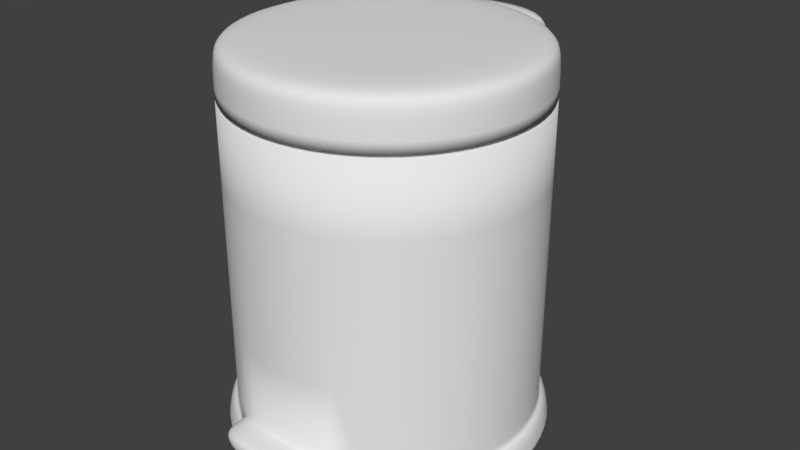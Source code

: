# Source: Trash_Bin.blend  (saved by Blender 2.79.0; exported with 4.5.12 LTS)
import bpy
from mathutils import Matrix  # noqa: F401  (used for matrix-valued properties, if any)

bpy.ops.wm.read_factory_settings(use_empty=True)
scene = bpy.context.scene
scene.name = 'Scene'

# ---- collections
col_collection_1 = bpy.data.collections.new('Collection 1'); scene.collection.children.link(col_collection_1)

# ---- world
world_world = bpy.data.worlds.new('World'); scene.world = world_world
world_world.color = (0.05088, 0.05088, 0.05088)
world_world.use_sun_shadow = False
world_world.sun_shadow_jitter_overblur = 0.0
world_world.cycles.sampling_method = 'MANUAL'

# ---- meshes
me_cylinder = bpy.data.meshes.new('Cylinder')
me_cylinder.from_pydata([(0.0, 1.0, -1.0), (5.764e-09, 0.8635, 1.002), (0.3827, 0.9239, -1.0), (0.3304, 0.7978, 1.002), (0.7071, 0.7071, -1.0), (0.6106, 0.6106, 1.002), (0.9239, 0.3827, -1.0), (0.7978, 0.3304, 1.002), (1.0, -4.371e-08, -1.0), (0.8635, -3.846e-08, 1.002), (0.9239, -0.3827, -1.0), (0.7978, -0.3304, 1.002), (0.7071, -0.7071, -1.0), (0.6106, -0.6106, 1.002), (0.3827, -0.9239, -1.0), (0.3304, -0.7978, 1.002), (1.51e-07, -1.0, -1.0), (1.4e-07, -0.8635, 1.002), (6.24e-08, 8.439e-12, 1.355), (0.3827, 0.9239, 1.0), (0.0, 1.0, 1.0), (0.7071, 0.7071, 1.0), (0.9239, 0.3827, 1.0), (1.0, -4.371e-08, 1.0), (0.9239, -0.3827, 1.0), (0.7071, -0.7071, 1.0), (0.3827, -0.9239, 1.0), (1.51e-07, -1.0, 1.0), (0.3304, -0.7978, 1.031), (0.3304, 0.7978, 1.031), (0.6106, 0.6106, 1.031), (1.4e-07, -0.8635, 1.031), (0.7978, 0.3304, 1.031), (0.8635, -3.846e-08, 1.031), (5.764e-09, 0.8635, 1.031), (0.7978, -0.3304, 1.031), (0.6106, -0.6106, 1.031), (0.3827, -0.9239, 1.032), (0.3569, 0.929, 1.059), (0.7071, 0.7071, 1.032), (1.563e-07, -1.0, 1.032), (0.9239, 0.3827, 1.032), (1.0, -4.939e-08, 1.032), (-1.719e-08, 1.0, 1.059), (0.9239, -0.3827, 1.032), (0.7071, -0.7071, 1.032), (0.3827, -0.9239, 1.296), (0.3569, 0.929, 1.269), (0.7071, 0.7071, 1.296), (1.563e-07, -1.0, 1.296), (0.9239, 0.3827, 1.296), (1.0, -4.939e-08, 1.296), (-1.719e-08, 1.0, 1.296), (0.9239, -0.3827, 1.296), (0.7071, -0.7071, 1.296), (0.3639, -0.8786, 1.355), (0.3639, 0.8786, 1.355), (0.6725, 0.6725, 1.355), (1.532e-07, -0.951, 1.355), (0.8786, 0.3639, 1.355), (0.951, -4.785e-08, 1.355), (-1.177e-08, 0.951, 1.355), (0.8786, -0.3639, 1.355), (0.6725, -0.6725, 1.355), (2.911e-09, 1.067, -1.157), (0.4085, 0.9862, -1.157), (0.7548, 0.7548, -1.157), (0.9862, 0.4085, -1.157), (1.067, -4.69e-08, -1.157), (0.9862, -0.4085, -1.157), (0.7548, -0.7548, -1.157), (0.4085, -0.9862, -1.157), (1.641e-07, -1.067, -1.157), (4.268e-08, 1.169e-08, -1.157), (-2.271e-09, 1.045, -1.024), (1.555e-07, -1.045, -1.024), (0.9655, 0.3999, -1.024), (1.045, -4.559e-08, -1.024), (0.9655, -0.3999, -1.024), (0.7389, -0.7389, -1.024), (0.3999, -0.9655, -1.024), (0.3999, 0.9655, -1.024), (0.7389, 0.7389, -1.024), (0.0, 1.0, -0.8838), (0.3827, 0.9239, -0.8838), (0.7071, 0.7071, -0.8838), (0.9239, 0.3827, -0.8838), (1.0, -4.371e-08, -0.8838), (0.9239, -0.3827, -0.8838), (0.7071, -0.7071, -0.8838), (0.3827, -0.9239, -0.8838), (1.51e-07, -1.0, -0.8838), (0.2974, -1.15, -0.8838), (0.2974, -1.15, -1.0), (2.113e-07, -1.196, -1.0), (2.113e-07, -1.196, -0.8838), (0.3827, -1.071, -1.0), (1.808e-07, -1.147, -1.0), (1.808e-07, -1.147, -0.8838), (0.3827, -1.071, -0.8838), (0.3827, 0.9239, 1.296), (0.3827, 0.9239, 1.032), (-1.719e-08, 1.0, 1.032), (-1.719e-08, 1.0, 1.269), (1.487e-08, 1.176, 1.059), (1.487e-08, 1.176, 1.269), (0.3569, 1.105, 1.269), (0.3569, 1.105, 1.059), (0.2745, 1.163, 1.109), (0.2009, 1.177, 1.109), (0.2009, 1.177, 1.18), (0.2745, 1.163, 1.18), (0.273, 1.282, 1.041), (0.2096, 1.258, 1.034), (0.2658, 1.282, 1.106), (0.2025, 1.258, 1.1), (0.2331, 1.362, 0.9842), (0.1933, 1.323, 0.9829), (0.2238, 1.37, 1.037), (0.1839, 1.331, 1.035), (0.1474, 1.402, 0.9452), (0.134, 1.349, 0.9519), (0.1483, 1.409, 1.002), (0.1349, 1.355, 1.009), (0.0, 1.425, 0.9424), (0.0, 1.368, 0.9386), (0.0, 1.422, 1.004), (0.0, 1.364, 1.0)], [], [(83, 20, 19, 84), (84, 19, 21, 85), (85, 21, 22, 86), (86, 22, 23, 87), (87, 23, 24, 88), (88, 24, 25, 89), (89, 25, 26, 90), (90, 26, 27, 91), (76, 77, 68, 67), (78, 79, 70, 69), (74, 81, 65, 64), (80, 75, 72, 71), (82, 76, 67, 66), (77, 78, 69, 68), (79, 80, 71, 70), (81, 82, 66, 65), (9, 7, 32, 33), (7, 5, 30, 32), (5, 3, 29, 30), (3, 1, 34, 29), (17, 15, 28, 31), (15, 13, 36, 28), (13, 11, 35, 36), (11, 9, 33, 35), (1, 3, 19, 20), (3, 5, 21, 19), (5, 7, 22, 21), (7, 9, 23, 22), (9, 11, 24, 23), (11, 13, 25, 24), (13, 15, 26, 25), (15, 17, 27, 26), (31, 28, 37, 40), (28, 36, 45, 37), (36, 35, 44, 45), (35, 33, 42, 44), (33, 32, 41, 42), (32, 30, 39, 41), (30, 29, 101, 39), (29, 34, 102, 101), (44, 42, 51, 53), (42, 41, 50, 51), (41, 39, 48, 50), (39, 101, 100, 48), (40, 37, 46, 49), (37, 45, 54, 46), (45, 44, 53, 54), (50, 48, 57, 59), (48, 100, 56, 57), (100, 52, 61, 56), (49, 46, 55, 58), (46, 54, 63, 55), (54, 53, 62, 63), (53, 51, 60, 62), (51, 50, 59, 60), (63, 62, 18), (60, 59, 18), (57, 56, 18), (55, 63, 18), (62, 60, 18), (59, 57, 18), (58, 55, 18), (56, 61, 18), (67, 68, 73), (65, 66, 73), (70, 71, 73), (68, 69, 73), (66, 67, 73), (71, 72, 73), (64, 65, 73), (69, 70, 73), (2, 4, 82, 81), (12, 14, 80, 79), (8, 10, 78, 77), (4, 6, 76, 82), (14, 16, 75, 80), (0, 2, 81, 74), (10, 12, 79, 78), (6, 8, 77, 76), (99, 98, 95, 92), (97, 96, 93, 94), (12, 89, 90, 14), (10, 88, 89, 12), (8, 87, 88, 10), (6, 86, 87, 8), (4, 85, 86, 6), (2, 84, 85, 4), (0, 83, 84, 2), (93, 92, 95, 94), (96, 99, 92, 93), (14, 90, 99, 96), (16, 14, 96, 97), (90, 91, 98, 99), (38, 47, 100, 101), (43, 38, 101, 102), (47, 103, 52, 100), (109, 110, 115, 113), (103, 47, 106, 105), (38, 43, 104, 107), (47, 38, 107, 106), (107, 104, 109, 108), (104, 105, 110, 109), (105, 106, 111, 110), (106, 107, 108, 111), (115, 114, 118, 119), (108, 109, 113, 112), (110, 111, 114, 115), (111, 108, 112, 114), (118, 116, 120, 122), (114, 112, 116, 118), (113, 115, 119, 117), (112, 113, 117, 116), (121, 123, 127, 125), (117, 119, 123, 121), (116, 117, 121, 120), (119, 118, 122, 123), (120, 121, 125, 124), (123, 122, 126, 127), (122, 120, 124, 126)])
me_cylinder.polygons.foreach_set('use_smooth', [True] * 119)
_k = {(0, 2): 1.0, (19, 20): 1.0, (2, 4): 1.0, (19, 21): 1.0, (4, 6): 1.0, (21, 22): 1.0, (6, 8): 1.0, (22, 23): 1.0, (8, 10): 1.0, (23, 24): 1.0, (10, 12): 1.0, (24, 25): 1.0, (12, 14): 1.0, (25, 26): 1.0, (14, 90): 1.0, (14, 16): 1.0, (26, 27): 1.0, (1, 3): 1.0, (3, 5): 1.0, (5, 7): 1.0, (7, 9): 1.0, (9, 11): 1.0, (11, 13): 1.0, (13, 15): 1.0, (15, 17): 1.0, (29, 34): 1.0, (29, 30): 1.0, (30, 32): 1.0, (32, 33): 1.0, (33, 35): 1.0, (35, 36): 1.0, (28, 36): 1.0, (28, 31): 1.0, (39, 101): 1.0, (39, 41): 1.0, (41, 42): 1.0, (42, 44): 1.0, (44, 45): 1.0, (37, 45): 1.0, (37, 40): 1.0, (64, 65): 1.0, (65, 66): 1.0, (66, 67): 1.0, (67, 68): 1.0, (68, 69): 1.0, (69, 70): 1.0, (70, 71): 1.0, (71, 72): 1.0, (90, 91): 1.0, (38, 47): 1.0, (38, 43): 1.0, (47, 103): 1.0, (106, 107): 1.0, (104, 107): 1.0, (105, 106): 1.0}
me_cylinder.attributes.new('crease_edge', 'FLOAT', 'EDGE').data.foreach_set('value', [_k.get((min(e.vertices), max(e.vertices)), 0.0) for e in me_cylinder.edges])
me_cylinder.use_remesh_preserve_volume = False
me_cylinder.use_remesh_preserve_attributes = False
me_cylinder.use_mirror_vertex_groups = False
me_cylinder.update()

# ---- objects
ob_cylinder = bpy.data.objects.new('Cylinder', me_cylinder)

# ---- transforms, parenting, visibility, modifiers, constraints
ob_cylinder.location = (0.0, 0.0, 0.0)
ob_cylinder.lineart.crease_threshold = 0.0
_m = ob_cylinder.modifiers.new('Mirror', 'MIRROR')
_m.use_clip = True
_m = ob_cylinder.modifiers.new('Subsurf', 'SUBSURF')
_m.uv_smooth = 'PRESERVE_CORNERS'
_m.quality = 2
_m.show_only_control_edges = False

# ---- collection membership
col_collection_1.objects.link(ob_cylinder)

# ---- scene / render settings (as saved in the file)
scene.frame_start = 1; scene.frame_end = 250; scene.frame_set(1)
scene.render.engine = 'CYCLES'
scene.render.resolution_percentage = 50
scene.render.dither_intensity = 0.0
scene.cycles.use_denoising = False
scene.cycles.samples = 128
scene.cycles.sampling_pattern = 'TABULATED_SOBOL'
scene.cycles.use_adaptive_sampling = False
scene.cycles.use_light_tree = False
scene.cycles.blur_glossy = 0.0
scene.cycles.sample_clamp_indirect = 0.0
scene.view_settings.view_transform = 'Standard'
bpy.context.view_layer.update()

# ---- added for rendering (the .blend has no active camera and no usable light): camera, sun
cam_auto = bpy.data.cameras.new('AutoCamera')
cam_auto.lens = 50.0
cam_auto.sensor_width = 36.0
cam_auto.clip_end = 1000.0
ob_auto_camera = bpy.data.objects.new('AutoCamera', cam_auto)
scene.collection.objects.link(ob_auto_camera)
ob_auto_camera.location = (3.89701, -4.56183, 3.2165)
ob_auto_camera.rotation_euler = (1.09748, -7.21219e-08, 0.694738)
scene.camera = ob_auto_camera
light_auto_sun = bpy.data.lights.new('AutoSun', 'SUN')
light_auto_sun.energy = 3.0
light_auto_sun.angle = 0.0523599
ob_auto_sun = bpy.data.objects.new('AutoSun', light_auto_sun)
scene.collection.objects.link(ob_auto_sun)
ob_auto_sun.rotation_euler = (0.872665, 0.174533, 0.523599)
bpy.context.view_layer.update()
